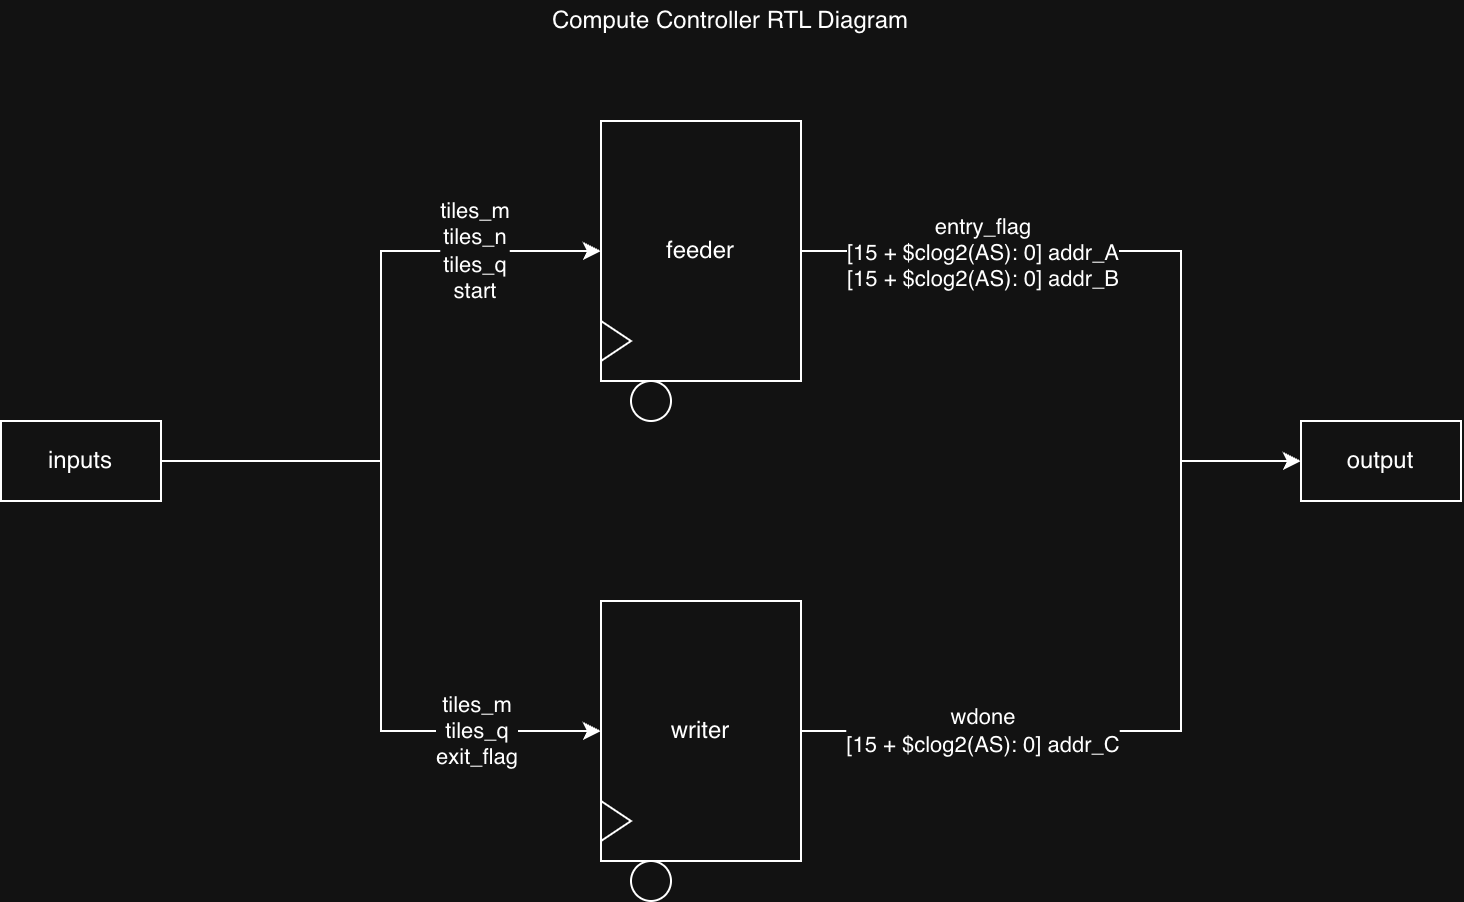

The diagram above was exported from draw.io. Its source (the exported page's mxGraphModel, read from the mxfile embedded in the PNG):
<mxGraphModel dx="1736" dy="921" grid="1" gridSize="10" guides="1" tooltips="1" connect="1" arrows="1" fold="1" page="1" pageScale="1" pageWidth="850" pageHeight="1100" math="0" shadow="0">
  <root>
    <mxCell id="0" />
    <mxCell id="1" parent="0" />
    <mxCell id="BPw00BVhAtNRz5-STkhg-4" edge="1" parent="1" source="BPw00BVhAtNRz5-STkhg-2" style="edgeStyle=orthogonalEdgeStyle;shape=connector;rounded=0;jumpStyle=arc;orthogonalLoop=1;jettySize=auto;html=1;strokeColor=default;align=center;verticalAlign=middle;fontFamily=Helvetica;fontSize=11;fontColor=default;labelBackgroundColor=default;defaultLabelBackgroundColor=page;endArrow=classic;endFill=1;entryX=0;entryY=0.5;entryDx=0;entryDy=0;" target="NUoY2xfm7t5CWs623-iX-3" value="">
      <mxGeometry relative="1" x="-0.8154" as="geometry">
        <mxPoint x="200" y="250" as="targetPoint" />
      </mxGeometry>
    </mxCell>
    <mxCell id="NUoY2xfm7t5CWs623-iX-12" connectable="0" parent="BPw00BVhAtNRz5-STkhg-4" style="edgeLabel;html=1;align=center;verticalAlign=middle;resizable=0;points=[];inheritText=1;defaultLabelBackgroundColor=page;" value="tiles_m&lt;br&gt;tiles_n&lt;br&gt;tiles_q&lt;br&gt;start" vertex="1">
      <mxGeometry relative="1" x="0.6074" y="1" as="geometry">
        <mxPoint as="offset" />
      </mxGeometry>
    </mxCell>
    <mxCell id="NUoY2xfm7t5CWs623-iX-11" edge="1" parent="1" source="BPw00BVhAtNRz5-STkhg-2" style="edgeStyle=orthogonalEdgeStyle;shape=connector;rounded=0;jumpStyle=arc;orthogonalLoop=1;jettySize=auto;html=1;entryX=0;entryY=0.5;entryDx=0;entryDy=0;strokeColor=default;align=center;verticalAlign=middle;fontFamily=Helvetica;fontSize=11;fontColor=default;labelBackgroundColor=default;defaultLabelBackgroundColor=page;endArrow=classic;endFill=1;" target="NUoY2xfm7t5CWs623-iX-8">
      <mxGeometry relative="1" as="geometry" />
    </mxCell>
    <mxCell id="NUoY2xfm7t5CWs623-iX-13" connectable="0" parent="NUoY2xfm7t5CWs623-iX-11" style="edgeLabel;html=1;align=center;verticalAlign=middle;resizable=0;points=[];inheritText=1;defaultLabelBackgroundColor=page;" value="tiles_m&lt;br&gt;tiles_q&lt;br&gt;exit_flag" vertex="1">
      <mxGeometry relative="1" x="0.6449" y="1" as="geometry">
        <mxPoint as="offset" />
      </mxGeometry>
    </mxCell>
    <mxCell id="BPw00BVhAtNRz5-STkhg-2" parent="1" style="whiteSpace=wrap;html=1;" value="inputs" vertex="1">
      <mxGeometry height="40" width="80" x="60" y="230" as="geometry" />
    </mxCell>
    <mxCell id="NUoY2xfm7t5CWs623-iX-1" connectable="0" parent="1" style="group" value="" vertex="1">
      <mxGeometry height="150" width="100" x="360" y="80" as="geometry" />
    </mxCell>
    <mxCell id="NUoY2xfm7t5CWs623-iX-2" connectable="0" parent="NUoY2xfm7t5CWs623-iX-1" style="group" value="" vertex="1">
      <mxGeometry height="130" width="100" as="geometry" />
    </mxCell>
    <mxCell id="NUoY2xfm7t5CWs623-iX-3" parent="NUoY2xfm7t5CWs623-iX-2" style="whiteSpace=wrap;html=1;" value="feeder" vertex="1">
      <mxGeometry height="130" width="100" as="geometry" />
    </mxCell>
    <mxCell id="NUoY2xfm7t5CWs623-iX-4" parent="NUoY2xfm7t5CWs623-iX-2" style="triangle;whiteSpace=wrap;html=1;shapeInside=1;" value="" vertex="1">
      <mxGeometry height="20" width="15" y="100" as="geometry" />
    </mxCell>
    <mxCell id="NUoY2xfm7t5CWs623-iX-5" parent="NUoY2xfm7t5CWs623-iX-1" style="ellipse;whiteSpace=wrap;html=1;shapeInside=1;" value="" vertex="1">
      <mxGeometry height="20" width="20" x="15" y="130" as="geometry" />
    </mxCell>
    <mxCell id="NUoY2xfm7t5CWs623-iX-6" connectable="0" parent="1" style="group" value="" vertex="1">
      <mxGeometry height="150" width="100" x="360" y="320" as="geometry" />
    </mxCell>
    <mxCell id="NUoY2xfm7t5CWs623-iX-7" connectable="0" parent="NUoY2xfm7t5CWs623-iX-6" style="group" value="" vertex="1">
      <mxGeometry height="130" width="100" as="geometry" />
    </mxCell>
    <mxCell id="NUoY2xfm7t5CWs623-iX-8" parent="NUoY2xfm7t5CWs623-iX-7" style="whiteSpace=wrap;html=1;" value="writer" vertex="1">
      <mxGeometry height="130" width="100" as="geometry" />
    </mxCell>
    <mxCell id="NUoY2xfm7t5CWs623-iX-9" parent="NUoY2xfm7t5CWs623-iX-7" style="triangle;whiteSpace=wrap;html=1;shapeInside=1;" value="" vertex="1">
      <mxGeometry height="20" width="15" y="100" as="geometry" />
    </mxCell>
    <mxCell id="NUoY2xfm7t5CWs623-iX-10" parent="NUoY2xfm7t5CWs623-iX-6" style="ellipse;whiteSpace=wrap;html=1;shapeInside=1;" value="" vertex="1">
      <mxGeometry height="20" width="20" x="15" y="130" as="geometry" />
    </mxCell>
    <mxCell id="NUoY2xfm7t5CWs623-iX-14" parent="1" style="whiteSpace=wrap;html=1;" value="output" vertex="1">
      <mxGeometry height="40" width="80" x="710" y="230" as="geometry" />
    </mxCell>
    <mxCell id="NUoY2xfm7t5CWs623-iX-15" edge="1" parent="1" source="NUoY2xfm7t5CWs623-iX-3" style="edgeStyle=orthogonalEdgeStyle;shape=connector;rounded=0;jumpStyle=arc;orthogonalLoop=1;jettySize=auto;html=1;strokeColor=default;align=center;verticalAlign=middle;fontFamily=Helvetica;fontSize=11;fontColor=default;labelBackgroundColor=default;defaultLabelBackgroundColor=page;endArrow=classic;endFill=1;entryX=0;entryY=0.5;entryDx=0;entryDy=0;" target="NUoY2xfm7t5CWs623-iX-14" value="">
      <mxGeometry relative="1" as="geometry">
        <Array as="points">
          <mxPoint x="650" y="145" />
          <mxPoint x="650" y="250" />
        </Array>
      </mxGeometry>
    </mxCell>
    <mxCell id="NUoY2xfm7t5CWs623-iX-17" connectable="0" parent="NUoY2xfm7t5CWs623-iX-15" style="edgeLabel;html=1;align=center;verticalAlign=middle;resizable=0;points=[];inheritText=1;defaultLabelBackgroundColor=page;" value="entry_flag&lt;div&gt;[15 + $clog2(AS): 0] addr_A&lt;/div&gt;&lt;div&gt;[15 + $clog2(AS): 0] addr_B&lt;/div&gt;" vertex="1">
      <mxGeometry relative="1" x="-0.6845" y="1" as="geometry">
        <mxPoint x="34" y="1" as="offset" />
      </mxGeometry>
    </mxCell>
    <mxCell id="NUoY2xfm7t5CWs623-iX-16" edge="1" parent="1" source="NUoY2xfm7t5CWs623-iX-8" style="edgeStyle=orthogonalEdgeStyle;shape=connector;rounded=0;jumpStyle=arc;orthogonalLoop=1;jettySize=auto;html=1;entryX=0;entryY=0.5;entryDx=0;entryDy=0;strokeColor=default;align=center;verticalAlign=middle;fontFamily=Helvetica;fontSize=11;fontColor=default;labelBackgroundColor=default;defaultLabelBackgroundColor=page;endArrow=classic;endFill=1;" target="NUoY2xfm7t5CWs623-iX-14">
      <mxGeometry relative="1" as="geometry">
        <Array as="points">
          <mxPoint x="650" y="385" />
          <mxPoint x="650" y="250" />
        </Array>
      </mxGeometry>
    </mxCell>
    <mxCell id="pdKTOWW0izaYEDtRyspo-1" connectable="0" parent="NUoY2xfm7t5CWs623-iX-16" style="edgeLabel;html=1;align=center;verticalAlign=middle;resizable=0;points=[];inheritText=1;defaultLabelBackgroundColor=page;" value="wdone&lt;br&gt;[15 + $clog2(AS): 0] addr_C" vertex="1">
      <mxGeometry relative="1" x="-0.6987" as="geometry">
        <mxPoint x="32" as="offset" />
      </mxGeometry>
    </mxCell>
    <mxCell id="pdKTOWW0izaYEDtRyspo-2" parent="1" style="text;html=1;whiteSpace=wrap;strokeColor=none;fillColor=none;align=center;verticalAlign=middle;rounded=0;" value="Compute Controller RTL Diagram" vertex="1">
      <mxGeometry height="20" width="200" x="325" y="20" as="geometry" />
    </mxCell>
  </root>
</mxGraphModel>